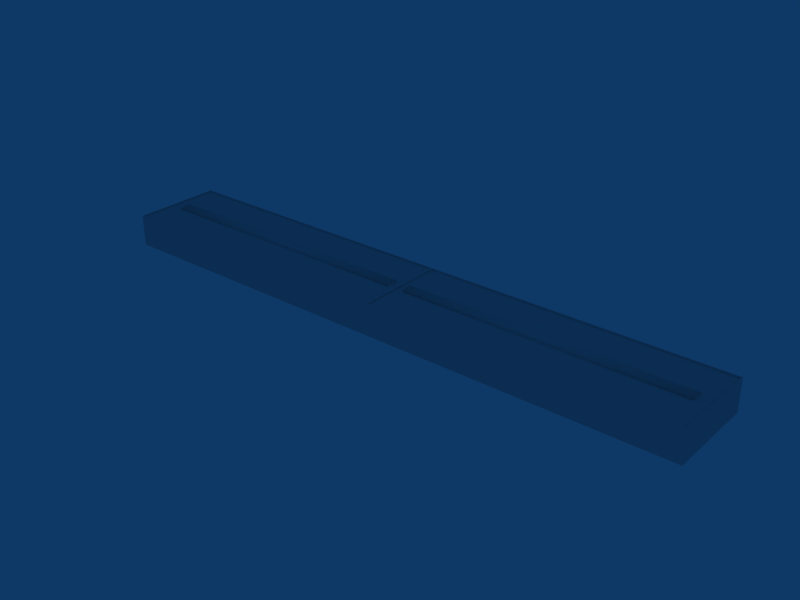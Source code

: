 # Source: ebbr_building_ref_161.blend  (saved by Blender 2.79.0; exported with 4.5.12 LTS)
import bpy
from mathutils import Matrix  # noqa: F401  (used for matrix-valued properties, if any)

bpy.ops.wm.read_factory_settings(use_empty=True)
scene = bpy.context.scene
scene.name = 'Scene'

# ---- collections
col_collection_1 = bpy.data.collections.new('Collection 1'); scene.collection.children.link(col_collection_1)

# ---- materials (node trees are filled in below, after node groups)
mat_material = bpy.data.materials.new('Material')
mat_material.alpha_threshold = 0.0
mat_material.preview_render_type = 'FLAT'
mat_material.roughness = 0.5
mat_material.line_color = (0.0, 0.0, 0.0, 1.0)

# ---- material node trees

# ---- world
world_world = bpy.data.worlds.new('World'); scene.world = world_world
world_world.color = (0.05656, 0.2208, 0.4)
world_world.use_sun_shadow = False
world_world.sun_shadow_jitter_overblur = 0.0
world_world.cycles.sampling_method = 'NONE'
world_world.cycles.sample_map_resolution = 256

# ---- meshes
me_cube = bpy.data.meshes.new('Cube')
me_cube.from_pydata([(-2.195, 1.264, 8.3), (-2.195, 1.264, 8.0), (-72.2, 1.264, 8.0), (-72.2, 1.264, 8.3), (-2.195, -1.736, 8.3), (-2.195, -1.736, 8.0), (-72.2, -1.736, 8.0), (-72.2, -1.736, 8.3), (-2.195, 0.5144, 8.0), (-2.195, -0.2356, 8.0), (-2.195, -0.9856, 8.0), (-2.195, 0.5144, 8.7), (-2.195, -0.2356, 8.8), (-2.195, -0.9856, 8.7), (-72.2, 0.5144, 8.0), (-72.2, -0.2356, 8.0), (-72.2, -0.9856, 8.0), (-72.2, 0.5144, 8.7), (-72.2, -0.2356, 8.8), (-72.2, -0.9856, 8.7)], [], [(0, 1, 2, 3), (4, 7, 6, 5), (0, 11, 8, 1), (11, 12, 9, 8), (12, 13, 10, 9), (13, 4, 5, 10), (2, 14, 17, 3), (14, 15, 18, 17), (15, 16, 19, 18), (16, 6, 7, 19), (4, 13, 19, 7), (13, 12, 18, 19), (12, 11, 17, 18), (11, 0, 3, 17)])
me_cube.polygons.foreach_set('use_smooth', [True] * 14)
_uv = me_cube.uv_layers.new(name='UVTex')
_uv.uv.foreach_set('vector', [0.7969, 0.04688, 0.9531, 0.04688, 0.9531, 0.2031, 0.7969, 0.2031, 0.7969, 0.04688, 0.9531, 0.04688, 0.9531, 0.2031, 0.7969, 0.2031, 0.7969, 0.04688, 0.9531, 0.04688, 0.9531, 0.2031, 0.7969, 0.2031, 0.7969, 0.04688, 0.9531, 0.04688, 0.9531, 0.2031, 0.7969, 0.2031, 0.7969, 0.04688, 0.9531, 0.04688, 0.9531, 0.2031, 0.7969, 0.2031, 0.7969, 0.04688, 0.9531, 0.04688, 0.9531, 0.2031, 0.7969, 0.2031, 0.7969, 0.04688, 0.9531, 0.04688, 0.9531, 0.2031, 0.7969, 0.2031, 0.7969, 0.04688, 0.9531, 0.04688, 0.9531, 0.2031, 0.7969, 0.2031, 0.7969, 0.04688, 0.9531, 0.04688, 0.9531, 0.2031, 0.7969, 0.2031, 0.7969, 0.04688, 0.9531, 0.04688, 0.9531, 0.2031, 0.7969, 0.2031, 0.7969, 0.04688, 0.9531, 0.04688, 0.9531, 0.2031, 0.7969, 0.2031, 0.7969, 0.04688, 0.9531, 0.04688, 0.9531, 0.2031, 0.7969, 0.2031, 0.7969, 0.04688, 0.9531, 0.04688, 0.9531, 0.2031, 0.7969, 0.2031, 0.7969, 0.04688, 0.9531, 0.04688, 0.9531, 0.2031, 0.7969, 0.2031])
me_cube.materials.append(mat_material)
me_cube.use_remesh_preserve_volume = False
me_cube.use_remesh_preserve_attributes = False
me_cube.use_mirror_vertex_groups = False
me_cube.update()
me_cube_001 = bpy.data.meshes.new('Cube.001')
me_cube_001.from_pydata([(76.0, -11.5, -1.0), (-76.0, -11.5, -1.0), (-76.0, 11.5, -1.0), (76.0, 11.5, -1.0), (76.0, -11.5, 7.0), (-76.0, -11.5, 7.0), (-76.0, 11.5, 7.0), (76.0, 11.5, 7.0), (-7.629e-06, -11.5, -1.0), (2.289e-05, 11.5, -1.0), (-3.815e-05, -11.5, 7.0), (7.629e-06, 11.5, 7.0), (-0.304, 11.2, 7.0), (-0.304, -11.2, 7.0), (-75.7, 11.2, 7.0), (-75.7, -11.2, 7.0), (-75.7, 11.2, 6.7), (-75.7, -11.2, 6.7), (-0.304, -11.2, 6.7), (-0.304, 11.2, 6.7), (0.2982, -11.19, 7.0), (0.2982, 11.19, 7.0), (75.7, 11.19, 7.0), (75.7, -11.19, 7.0), (75.7, 11.19, 6.7), (75.7, -11.19, 6.7), (0.2982, -11.19, 6.7), (0.2982, 11.19, 6.7)], [], [(1, 5, 6, 2), (4, 0, 3, 7), (8, 0, 4, 10), (10, 5, 1, 8), (6, 11, 9, 2), (11, 7, 3, 9), (10, 11, 12, 13), (11, 6, 14, 12), (5, 10, 13, 15), (6, 5, 15, 14), (14, 15, 17, 16), (15, 13, 18, 17), (12, 14, 16, 19), (13, 12, 19, 18), (19, 16, 17, 18), (11, 10, 20, 21), (7, 11, 21, 22), (10, 4, 23, 20), (4, 7, 22, 23), (23, 22, 24, 25), (20, 23, 25, 26), (22, 21, 27, 24), (21, 20, 26, 27), (24, 27, 26, 25)])
_uv = me_cube_001.uv_layers.new(name='UVTex')
_uv.uv.foreach_set('vector', [0.2812, 0.03125, 0.4688, 0.03125, 0.4688, 0.2188, 0.2812, 0.2188, 0.2812, 0.03125, 0.4688, 0.03125, 0.4688, 0.2188, 0.2812, 0.2188, 0.2812, 0.03125, 0.4688, 0.03125, 0.4688, 0.2188, 0.2812, 0.2188, 0.2812, 0.03125, 0.4688, 0.03125, 0.4688, 0.2188, 0.2812, 0.2188, 0.2812, 0.03125, 0.4688, 0.03125, 0.4688, 0.2188, 0.2812, 0.2188, 0.2812, 0.03125, 0.4688, 0.03125, 0.4688, 0.2188, 0.2812, 0.2188, 0.2812, 0.03125, 0.4688, 0.03125, 0.4688, 0.2188, 0.2812, 0.2188, 0.2812, 0.03125, 0.4688, 0.03125, 0.4688, 0.2188, 0.2812, 0.2188, 0.2812, 0.03125, 0.4688, 0.03125, 0.4688, 0.2188, 0.2812, 0.2188, 0.2812, 0.03125, 0.4688, 0.03125, 0.4688, 0.2188, 0.2812, 0.2188, 0.2812, 0.03125, 0.4688, 0.03125, 0.4688, 0.2188, 0.2812, 0.2188, 0.2812, 0.03125, 0.4688, 0.03125, 0.4688, 0.2188, 0.2812, 0.2188, 0.2812, 0.03125, 0.4688, 0.03125, 0.4688, 0.2188, 0.2812, 0.2188, 0.2812, 0.03125, 0.4688, 0.03125, 0.4688, 0.2188, 0.2812, 0.2188, 0.2812, 0.2812, 0.4688, 0.2812, 0.4688, 0.4688, 0.2812, 0.4688, 0.2812, 0.03125, 0.4688, 0.03125, 0.4688, 0.2188, 0.2812, 0.2188, 0.2812, 0.03125, 0.4688, 0.03125, 0.4688, 0.2188, 0.2812, 0.2188, 0.2812, 0.03125, 0.4688, 0.03125, 0.4688, 0.2188, 0.2812, 0.2188, 0.2812, 0.03125, 0.4688, 0.03125, 0.4688, 0.2188, 0.2812, 0.2188, 0.2812, 0.03125, 0.4688, 0.03125, 0.4688, 0.2188, 0.2812, 0.2188, 0.2812, 0.03125, 0.4688, 0.03125, 0.4688, 0.2188, 0.2812, 0.2188, 0.2812, 0.03125, 0.4688, 0.03125, 0.4688, 0.2188, 0.2812, 0.2188, 0.2812, 0.03125, 0.4688, 0.03125, 0.4688, 0.2188, 0.2812, 0.2188, 0.2812, 0.2812, 0.4688, 0.2812, 0.4688, 0.4688, 0.2812, 0.4688])
me_cube_001.materials.append(mat_material)
me_cube_001.use_remesh_preserve_volume = False
me_cube_001.use_remesh_preserve_attributes = False
me_cube_001.use_mirror_vertex_groups = False
me_cube_001.update()

# ---- objects
ob_roofdetails = bpy.data.objects.new('RoofDetails', me_cube)
ob_building = bpy.data.objects.new('Building', me_cube_001)

# ---- transforms, parenting, visibility, modifiers, constraints
ob_roofdetails.location = (0.0, 0.0, -0.3)
ob_roofdetails.lock_rotations_4d = False
ob_roofdetails.empty_display_type = 'ARROWS'
ob_roofdetails.lineart.crease_threshold = 0.0
_m = ob_roofdetails.modifiers.new('Mirror', 'MIRROR')
ob_building.location = (0.0, 0.0, 1.0)
ob_building.lock_rotations_4d = False
ob_building.empty_display_type = 'ARROWS'
ob_building.lineart.crease_threshold = 0.0

# ---- collection membership
col_collection_1.objects.link(ob_roofdetails)
col_collection_1.objects.link(ob_building)

# ---- scene / render settings (as saved in the file)
scene.frame_start = 1; scene.frame_end = 250; scene.frame_set(1)
scene.render.engine = 'BLENDER_EEVEE_NEXT'
scene.render.image_settings.file_format = 'JPEG'
scene.render.image_settings.color_mode = 'RGB'
scene.render.image_settings.compression = 90
scene.render.resolution_x = 800
scene.render.resolution_y = 600
scene.render.pixel_aspect_x = 100.0
scene.render.pixel_aspect_y = 100.0
scene.render.fps = 25
scene.render.dither_intensity = 0.0
scene.render.use_compositing = False
scene.render.use_sequencer = False
scene.render.bake_margin = 2
scene.render.bake_bias = 0.0
scene.render.use_stamp_time = False
scene.render.use_stamp_date = False
scene.render.use_stamp_frame = False
scene.render.use_stamp_camera = False
scene.render.use_stamp_scene = False
scene.render.use_stamp_filename = False
scene.render.use_stamp_render_time = False
scene.render.stamp_font_size = 0
scene.cycles.use_denoising = False
scene.cycles.samples = 10
scene.cycles.sampling_pattern = 'TABULATED_SOBOL'
scene.cycles.light_sampling_threshold = 0.0
scene.cycles.use_adaptive_sampling = False
scene.cycles.use_light_tree = False
scene.cycles.blur_glossy = 0.0
scene.cycles.volume_bounces = 1
scene.cycles.pixel_filter_type = 'GAUSSIAN'
scene.cycles.sample_clamp_indirect = 0.0
scene.view_settings.view_transform = 'Raw'
bpy.context.view_layer.update()

# ---- added for rendering (the .blend has no active camera): camera
cam_auto = bpy.data.cameras.new('AutoCamera')
cam_auto.lens = 50.0
cam_auto.sensor_width = 36.0
cam_auto.clip_end = 2500.09
ob_auto_camera = bpy.data.objects.new('AutoCamera', cam_auto)
scene.collection.objects.link(ob_auto_camera)
ob_auto_camera.location = (142.456, -170.947, 118.214)
ob_auto_camera.rotation_euler = (1.09748, -7.21219e-08, 0.694738)
scene.camera = ob_auto_camera
bpy.context.view_layer.update()
